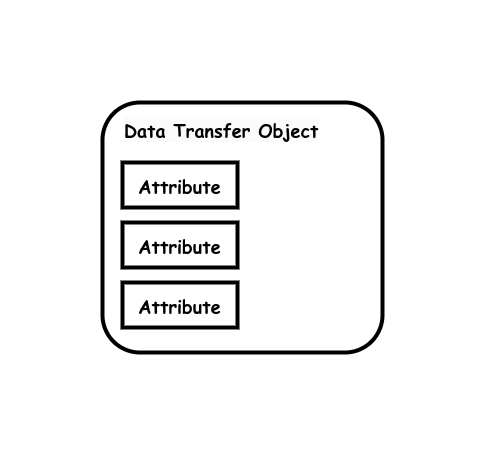

The diagram above was exported from draw.io. Its source (the exported page's mxGraphModel, read from the mxfile embedded in the PNG):
<mxGraphModel dx="1434" dy="711" grid="1" gridSize="10" guides="1" tooltips="1" connect="1" arrows="1" fold="1" page="1" pageScale="1" pageWidth="850" pageHeight="1100" math="0" shadow="0">
  <root>
    <mxCell id="0" />
    <mxCell id="1" parent="0" />
    <mxCell id="nncE6BgZd_TLZwxvuBSm-24" value="&lt;b style=&quot;font-size: 18px;&quot;&gt;&lt;br&gt;&lt;/b&gt;" style="rounded=1;whiteSpace=wrap;html=1;strokeWidth=4;fontFamily=Comic Sans MS;fontSize=18;" parent="1" vertex="1">
      <mxGeometry x="150" y="290" width="280" height="250" as="geometry" />
    </mxCell>
    <mxCell id="nncE6BgZd_TLZwxvuBSm-35" value="&lt;b style=&quot;font-size: 18px;&quot;&gt;Attribute&lt;br&gt;&lt;/b&gt;" style="rounded=0;whiteSpace=wrap;html=1;strokeWidth=4;fontFamily=Comic Sans MS;fontSize=18;" parent="1" vertex="1">
      <mxGeometry x="170" y="350" width="115" height="45" as="geometry" />
    </mxCell>
    <mxCell id="nncE6BgZd_TLZwxvuBSm-36" value="&lt;b style=&quot;border-color: var(--border-color); color: rgb(0, 0, 0); font-family: &amp;quot;Comic Sans MS&amp;quot;; font-size: 18px; font-style: normal; font-variant-ligatures: normal; font-variant-caps: normal; letter-spacing: normal; orphans: 2; text-align: center; text-indent: 0px; text-transform: none; widows: 2; word-spacing: 0px; -webkit-text-stroke-width: 0px; background-color: rgb(251, 251, 251); text-decoration-thickness: initial; text-decoration-style: initial; text-decoration-color: initial;&quot;&gt;Data Transfer Object&lt;/b&gt;" style="text;whiteSpace=wrap;html=1;" parent="1" vertex="1">
      <mxGeometry x="170" y="300" width="240" height="50" as="geometry" />
    </mxCell>
    <mxCell id="nncE6BgZd_TLZwxvuBSm-37" value="&lt;b style=&quot;font-size: 18px;&quot;&gt;Attribute&lt;br&gt;&lt;/b&gt;" style="rounded=0;whiteSpace=wrap;html=1;strokeWidth=4;fontFamily=Comic Sans MS;fontSize=18;" parent="1" vertex="1">
      <mxGeometry x="170" y="410" width="115" height="45" as="geometry" />
    </mxCell>
    <mxCell id="nncE6BgZd_TLZwxvuBSm-38" value="&lt;b style=&quot;font-size: 18px;&quot;&gt;Attribute&lt;br&gt;&lt;/b&gt;" style="rounded=0;whiteSpace=wrap;html=1;strokeWidth=4;fontFamily=Comic Sans MS;fontSize=18;" parent="1" vertex="1">
      <mxGeometry x="170" y="470" width="115" height="45" as="geometry" />
    </mxCell>
  </root>
</mxGraphModel>